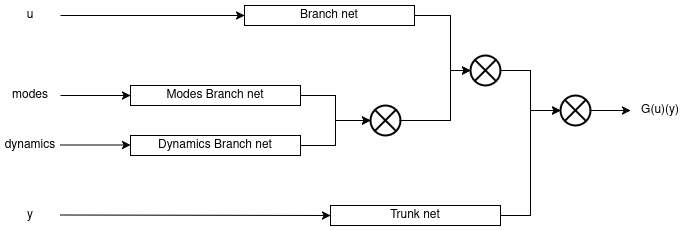

The diagram above was exported from draw.io. Its source (the exported page's mxGraphModel, read from the mxfile embedded in the PNG):
<mxGraphModel dx="1356" dy="828" grid="1" gridSize="10" guides="1" tooltips="1" connect="1" arrows="1" fold="1" page="1" pageScale="1" pageWidth="827" pageHeight="1169" math="0" shadow="0">
  <root>
    <mxCell id="0" />
    <mxCell id="1" parent="0" />
    <mxCell id="D5bwjxWuS6Ph3POl8x5o-1" value="Branch net" style="rounded=0;whiteSpace=wrap;html=1;rotation=0;" vertex="1" parent="1">
      <mxGeometry x="244" y="200" width="170" height="20" as="geometry" />
    </mxCell>
    <mxCell id="D5bwjxWuS6Ph3POl8x5o-3" value="Modes Branch net" style="rounded=0;whiteSpace=wrap;html=1;rotation=0;" vertex="1" parent="1">
      <mxGeometry x="130" y="280" width="170" height="20" as="geometry" />
    </mxCell>
    <mxCell id="D5bwjxWuS6Ph3POl8x5o-4" value="Dynamics Branch net" style="rounded=0;whiteSpace=wrap;html=1;rotation=0;" vertex="1" parent="1">
      <mxGeometry x="130" y="330" width="170" height="20" as="geometry" />
    </mxCell>
    <mxCell id="D5bwjxWuS6Ph3POl8x5o-6" value="" style="html=1;shape=mxgraph.sysml.flowFinal;strokeWidth=2;verticalLabelPosition=bottom;verticalAlignment=top;" vertex="1" parent="1">
      <mxGeometry x="370" y="300" width="30" height="30" as="geometry" />
    </mxCell>
    <mxCell id="D5bwjxWuS6Ph3POl8x5o-7" style="edgeStyle=orthogonalEdgeStyle;rounded=0;orthogonalLoop=1;jettySize=auto;html=1;entryX=0;entryY=0.5;entryDx=0;entryDy=0;entryPerimeter=0;" edge="1" parent="1" source="D5bwjxWuS6Ph3POl8x5o-3" target="D5bwjxWuS6Ph3POl8x5o-6">
      <mxGeometry relative="1" as="geometry" />
    </mxCell>
    <mxCell id="D5bwjxWuS6Ph3POl8x5o-8" style="edgeStyle=orthogonalEdgeStyle;rounded=0;orthogonalLoop=1;jettySize=auto;html=1;entryX=0;entryY=0.5;entryDx=0;entryDy=0;entryPerimeter=0;" edge="1" parent="1" source="D5bwjxWuS6Ph3POl8x5o-4" target="D5bwjxWuS6Ph3POl8x5o-6">
      <mxGeometry relative="1" as="geometry" />
    </mxCell>
    <mxCell id="D5bwjxWuS6Ph3POl8x5o-9" value="" style="html=1;shape=mxgraph.sysml.flowFinal;strokeWidth=2;verticalLabelPosition=bottom;verticalAlignment=top;" vertex="1" parent="1">
      <mxGeometry x="470" y="250" width="30" height="30" as="geometry" />
    </mxCell>
    <mxCell id="D5bwjxWuS6Ph3POl8x5o-10" style="edgeStyle=orthogonalEdgeStyle;rounded=0;orthogonalLoop=1;jettySize=auto;html=1;entryX=0;entryY=0.5;entryDx=0;entryDy=0;entryPerimeter=0;" edge="1" parent="1" source="D5bwjxWuS6Ph3POl8x5o-1" target="D5bwjxWuS6Ph3POl8x5o-9">
      <mxGeometry relative="1" as="geometry">
        <Array as="points">
          <mxPoint x="450" y="210" />
          <mxPoint x="450" y="265" />
        </Array>
      </mxGeometry>
    </mxCell>
    <mxCell id="D5bwjxWuS6Ph3POl8x5o-11" style="edgeStyle=orthogonalEdgeStyle;rounded=0;orthogonalLoop=1;jettySize=auto;html=1;entryX=0;entryY=0.5;entryDx=0;entryDy=0;entryPerimeter=0;" edge="1" parent="1" source="D5bwjxWuS6Ph3POl8x5o-6" target="D5bwjxWuS6Ph3POl8x5o-9">
      <mxGeometry relative="1" as="geometry">
        <Array as="points">
          <mxPoint x="450" y="315" />
          <mxPoint x="450" y="265" />
        </Array>
      </mxGeometry>
    </mxCell>
    <mxCell id="D5bwjxWuS6Ph3POl8x5o-12" value="Trunk net" style="rounded=0;whiteSpace=wrap;html=1;rotation=0;" vertex="1" parent="1">
      <mxGeometry x="330" y="400" width="170" height="20" as="geometry" />
    </mxCell>
    <mxCell id="D5bwjxWuS6Ph3POl8x5o-18" style="edgeStyle=orthogonalEdgeStyle;rounded=0;orthogonalLoop=1;jettySize=auto;html=1;" edge="1" parent="1" source="D5bwjxWuS6Ph3POl8x5o-15">
      <mxGeometry relative="1" as="geometry">
        <mxPoint x="630" y="305" as="targetPoint" />
      </mxGeometry>
    </mxCell>
    <mxCell id="D5bwjxWuS6Ph3POl8x5o-15" value="" style="html=1;shape=mxgraph.sysml.flowFinal;strokeWidth=2;verticalLabelPosition=bottom;verticalAlignment=top;" vertex="1" parent="1">
      <mxGeometry x="560" y="290" width="30" height="30" as="geometry" />
    </mxCell>
    <mxCell id="D5bwjxWuS6Ph3POl8x5o-16" style="edgeStyle=orthogonalEdgeStyle;rounded=0;orthogonalLoop=1;jettySize=auto;html=1;entryX=0;entryY=0.5;entryDx=0;entryDy=0;entryPerimeter=0;" edge="1" parent="1" source="D5bwjxWuS6Ph3POl8x5o-12" target="D5bwjxWuS6Ph3POl8x5o-15">
      <mxGeometry relative="1" as="geometry" />
    </mxCell>
    <mxCell id="D5bwjxWuS6Ph3POl8x5o-17" style="edgeStyle=orthogonalEdgeStyle;rounded=0;orthogonalLoop=1;jettySize=auto;html=1;entryX=0;entryY=0.5;entryDx=0;entryDy=0;entryPerimeter=0;" edge="1" parent="1" source="D5bwjxWuS6Ph3POl8x5o-9" target="D5bwjxWuS6Ph3POl8x5o-15">
      <mxGeometry relative="1" as="geometry" />
    </mxCell>
    <mxCell id="D5bwjxWuS6Ph3POl8x5o-19" value="" style="endArrow=classic;html=1;rounded=0;entryX=0;entryY=0.5;entryDx=0;entryDy=0;" edge="1" parent="1" target="D5bwjxWuS6Ph3POl8x5o-3">
      <mxGeometry width="50" height="50" relative="1" as="geometry">
        <mxPoint x="60" y="290" as="sourcePoint" />
        <mxPoint x="80" y="290" as="targetPoint" />
      </mxGeometry>
    </mxCell>
    <mxCell id="D5bwjxWuS6Ph3POl8x5o-20" value="" style="endArrow=classic;html=1;rounded=0;entryX=0;entryY=0.5;entryDx=0;entryDy=0;" edge="1" parent="1">
      <mxGeometry width="50" height="50" relative="1" as="geometry">
        <mxPoint x="60" y="339.5" as="sourcePoint" />
        <mxPoint x="130" y="339.5" as="targetPoint" />
      </mxGeometry>
    </mxCell>
    <mxCell id="D5bwjxWuS6Ph3POl8x5o-21" value="" style="endArrow=classic;html=1;rounded=0;entryX=0;entryY=0.5;entryDx=0;entryDy=0;" edge="1" parent="1" target="D5bwjxWuS6Ph3POl8x5o-12">
      <mxGeometry width="50" height="50" relative="1" as="geometry">
        <mxPoint x="60" y="409.5" as="sourcePoint" />
        <mxPoint x="130" y="409.5" as="targetPoint" />
      </mxGeometry>
    </mxCell>
    <mxCell id="D5bwjxWuS6Ph3POl8x5o-22" value="" style="endArrow=classic;html=1;rounded=0;entryX=0;entryY=0.5;entryDx=0;entryDy=0;" edge="1" parent="1" target="D5bwjxWuS6Ph3POl8x5o-1">
      <mxGeometry width="50" height="50" relative="1" as="geometry">
        <mxPoint x="60" y="210" as="sourcePoint" />
        <mxPoint x="240" y="210" as="targetPoint" />
      </mxGeometry>
    </mxCell>
    <mxCell id="D5bwjxWuS6Ph3POl8x5o-23" value="G(u)(y)" style="text;html=1;align=center;verticalAlign=middle;whiteSpace=wrap;rounded=0;" vertex="1" parent="1">
      <mxGeometry x="630" y="290" width="60" height="30" as="geometry" />
    </mxCell>
    <mxCell id="D5bwjxWuS6Ph3POl8x5o-24" value="u" style="text;html=1;align=center;verticalAlign=middle;whiteSpace=wrap;rounded=0;" vertex="1" parent="1">
      <mxGeometry y="195" width="60" height="30" as="geometry" />
    </mxCell>
    <mxCell id="D5bwjxWuS6Ph3POl8x5o-25" value="modes" style="text;html=1;align=center;verticalAlign=middle;whiteSpace=wrap;rounded=0;" vertex="1" parent="1">
      <mxGeometry y="275" width="60" height="30" as="geometry" />
    </mxCell>
    <mxCell id="D5bwjxWuS6Ph3POl8x5o-26" value="dynamics" style="text;html=1;align=center;verticalAlign=middle;whiteSpace=wrap;rounded=0;" vertex="1" parent="1">
      <mxGeometry y="325" width="60" height="30" as="geometry" />
    </mxCell>
    <mxCell id="D5bwjxWuS6Ph3POl8x5o-27" value="y" style="text;html=1;align=center;verticalAlign=middle;whiteSpace=wrap;rounded=0;" vertex="1" parent="1">
      <mxGeometry y="395" width="60" height="30" as="geometry" />
    </mxCell>
  </root>
</mxGraphModel>